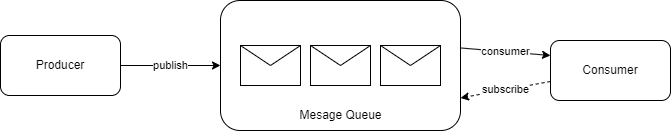

The diagram above was exported from draw.io. Its source (the exported page's mxGraphModel, read from the mxfile embedded in the PNG):
<mxGraphModel dx="650" dy="571" grid="1" gridSize="10" guides="1" tooltips="1" connect="1" arrows="1" fold="1" page="1" pageScale="1" pageWidth="850" pageHeight="1100" math="0" shadow="0">
  <root>
    <mxCell id="0" />
    <mxCell id="1" parent="0" />
    <mxCell id="11" value="consumer" style="edgeStyle=none;html=1;entryX=0;entryY=0.25;entryDx=0;entryDy=0;exitX=1;exitY=0.365;exitDx=0;exitDy=0;exitPerimeter=0;" edge="1" parent="1" source="4" target="9">
      <mxGeometry relative="1" as="geometry" />
    </mxCell>
    <mxCell id="4" value="" style="rounded=1;whiteSpace=wrap;html=1;" vertex="1" parent="1">
      <mxGeometry x="290" y="195" width="240" height="130" as="geometry" />
    </mxCell>
    <mxCell id="10" value="publish" style="edgeStyle=none;html=1;" edge="1" parent="1" source="2" target="4">
      <mxGeometry relative="1" as="geometry" />
    </mxCell>
    <mxCell id="2" value="Producer" style="rounded=1;whiteSpace=wrap;html=1;" vertex="1" parent="1">
      <mxGeometry x="70" y="230" width="120" height="60" as="geometry" />
    </mxCell>
    <mxCell id="3" value="" style="shape=message;html=1;html=1;outlineConnect=0;labelPosition=center;verticalLabelPosition=bottom;align=center;verticalAlign=top;" vertex="1" parent="1">
      <mxGeometry x="310" y="240" width="60" height="40" as="geometry" />
    </mxCell>
    <mxCell id="6" value="" style="shape=message;html=1;html=1;outlineConnect=0;labelPosition=center;verticalLabelPosition=bottom;align=center;verticalAlign=top;" vertex="1" parent="1">
      <mxGeometry x="380" y="240" width="60" height="40" as="geometry" />
    </mxCell>
    <mxCell id="7" value="" style="shape=message;html=1;html=1;outlineConnect=0;labelPosition=center;verticalLabelPosition=bottom;align=center;verticalAlign=top;" vertex="1" parent="1">
      <mxGeometry x="450" y="240" width="60" height="40" as="geometry" />
    </mxCell>
    <mxCell id="8" value="Mesage Queue" style="text;html=1;align=center;verticalAlign=middle;resizable=0;points=[];autosize=1;strokeColor=none;fillColor=none;" vertex="1" parent="1">
      <mxGeometry x="355" y="295" width="110" height="30" as="geometry" />
    </mxCell>
    <mxCell id="12" value="subscribe" style="edgeStyle=none;html=1;entryX=1;entryY=0.75;entryDx=0;entryDy=0;dashed=1;" edge="1" parent="1" source="9" target="4">
      <mxGeometry relative="1" as="geometry" />
    </mxCell>
    <mxCell id="9" value="Consumer" style="rounded=1;whiteSpace=wrap;html=1;" vertex="1" parent="1">
      <mxGeometry x="620" y="235" width="120" height="60" as="geometry" />
    </mxCell>
  </root>
</mxGraphModel>